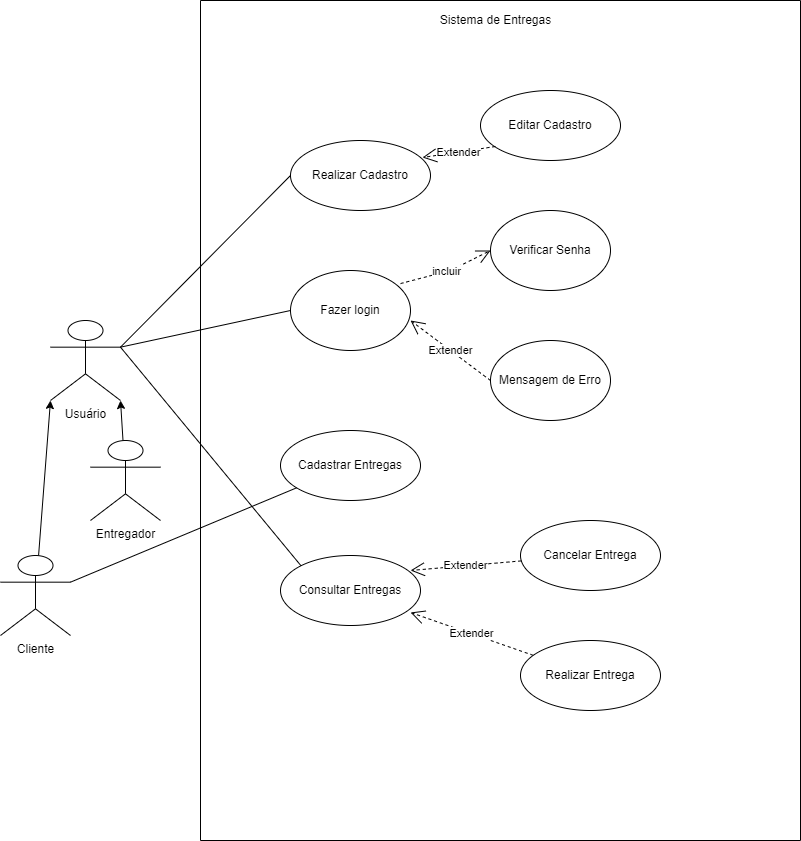

The diagram above was exported from draw.io. Its source (the exported page's mxGraphModel, read from the mxfile embedded in the PNG):
<mxGraphModel dx="1422" dy="740" grid="1" gridSize="10" guides="1" tooltips="1" connect="1" arrows="1" fold="1" page="1" pageScale="1" pageWidth="827" pageHeight="1169" math="0" shadow="0">
  <root>
    <mxCell id="0" />
    <mxCell id="1" parent="0" />
    <mxCell id="IN1ZkqJxitqXqWd_vcMu-3" value="" style="swimlane;startSize=0;" vertex="1" parent="1">
      <mxGeometry x="220" y="30" width="600" height="840" as="geometry" />
    </mxCell>
    <mxCell id="IN1ZkqJxitqXqWd_vcMu-9" value="Fazer login" style="ellipse;whiteSpace=wrap;html=1;" vertex="1" parent="IN1ZkqJxitqXqWd_vcMu-3">
      <mxGeometry x="90" y="270" width="120" height="80" as="geometry" />
    </mxCell>
    <mxCell id="IN1ZkqJxitqXqWd_vcMu-14" value="Verificar Senha" style="ellipse;whiteSpace=wrap;html=1;" vertex="1" parent="IN1ZkqJxitqXqWd_vcMu-3">
      <mxGeometry x="290" y="210" width="120" height="80" as="geometry" />
    </mxCell>
    <mxCell id="IN1ZkqJxitqXqWd_vcMu-13" value="Mensagem de Erro" style="ellipse;whiteSpace=wrap;html=1;" vertex="1" parent="IN1ZkqJxitqXqWd_vcMu-3">
      <mxGeometry x="290" y="340" width="120" height="80" as="geometry" />
    </mxCell>
    <mxCell id="IN1ZkqJxitqXqWd_vcMu-15" value="incluir" style="endArrow=open;endSize=12;dashed=1;html=1;rounded=0;exitX=0.917;exitY=0.163;exitDx=0;exitDy=0;exitPerimeter=0;entryX=0;entryY=0.5;entryDx=0;entryDy=0;" edge="1" parent="IN1ZkqJxitqXqWd_vcMu-3" source="IN1ZkqJxitqXqWd_vcMu-9" target="IN1ZkqJxitqXqWd_vcMu-14">
      <mxGeometry width="160" relative="1" as="geometry">
        <mxPoint x="230" y="530" as="sourcePoint" />
        <mxPoint x="390" y="530" as="targetPoint" />
        <Array as="points">
          <mxPoint x="250" y="270" />
        </Array>
      </mxGeometry>
    </mxCell>
    <mxCell id="IN1ZkqJxitqXqWd_vcMu-16" value="Extender" style="endArrow=open;endSize=12;dashed=1;html=1;rounded=0;exitX=0;exitY=0.5;exitDx=0;exitDy=0;" edge="1" parent="IN1ZkqJxitqXqWd_vcMu-3" source="IN1ZkqJxitqXqWd_vcMu-13">
      <mxGeometry width="160" relative="1" as="geometry">
        <mxPoint x="230" y="530" as="sourcePoint" />
        <mxPoint x="210" y="320" as="targetPoint" />
        <Array as="points" />
      </mxGeometry>
    </mxCell>
    <mxCell id="IN1ZkqJxitqXqWd_vcMu-17" value="Realizar Cadastro" style="ellipse;whiteSpace=wrap;html=1;" vertex="1" parent="IN1ZkqJxitqXqWd_vcMu-3">
      <mxGeometry x="90" y="140" width="140" height="70" as="geometry" />
    </mxCell>
    <mxCell id="IN1ZkqJxitqXqWd_vcMu-23" value="Cadastrar Entregas" style="ellipse;whiteSpace=wrap;html=1;" vertex="1" parent="IN1ZkqJxitqXqWd_vcMu-3">
      <mxGeometry x="80" y="430" width="140" height="70" as="geometry" />
    </mxCell>
    <mxCell id="IN1ZkqJxitqXqWd_vcMu-24" value="Consultar Entregas" style="ellipse;whiteSpace=wrap;html=1;" vertex="1" parent="IN1ZkqJxitqXqWd_vcMu-3">
      <mxGeometry x="80" y="555" width="140" height="70" as="geometry" />
    </mxCell>
    <mxCell id="IN1ZkqJxitqXqWd_vcMu-4" value="Sistema de Entregas" style="text;html=1;align=center;verticalAlign=middle;resizable=0;points=[];autosize=1;strokeColor=none;fillColor=none;" vertex="1" parent="IN1ZkqJxitqXqWd_vcMu-3">
      <mxGeometry x="230" y="10" width="130" height="20" as="geometry" />
    </mxCell>
    <mxCell id="IN1ZkqJxitqXqWd_vcMu-42" value="Realizar Entrega" style="ellipse;whiteSpace=wrap;html=1;" vertex="1" parent="IN1ZkqJxitqXqWd_vcMu-3">
      <mxGeometry x="320" y="640" width="140" height="70" as="geometry" />
    </mxCell>
    <mxCell id="IN1ZkqJxitqXqWd_vcMu-43" value="Cancelar Entrega" style="ellipse;whiteSpace=wrap;html=1;" vertex="1" parent="IN1ZkqJxitqXqWd_vcMu-3">
      <mxGeometry x="320" y="520" width="140" height="70" as="geometry" />
    </mxCell>
    <mxCell id="IN1ZkqJxitqXqWd_vcMu-44" style="edgeStyle=none;rounded=0;orthogonalLoop=1;jettySize=auto;html=1;exitX=1;exitY=0;exitDx=0;exitDy=0;" edge="1" parent="IN1ZkqJxitqXqWd_vcMu-3" source="IN1ZkqJxitqXqWd_vcMu-43" target="IN1ZkqJxitqXqWd_vcMu-43">
      <mxGeometry relative="1" as="geometry" />
    </mxCell>
    <mxCell id="IN1ZkqJxitqXqWd_vcMu-49" value="Extender" style="endArrow=open;endSize=12;dashed=1;html=1;rounded=0;entryX=0.929;entryY=0.214;entryDx=0;entryDy=0;entryPerimeter=0;" edge="1" parent="IN1ZkqJxitqXqWd_vcMu-3" source="IN1ZkqJxitqXqWd_vcMu-43" target="IN1ZkqJxitqXqWd_vcMu-24">
      <mxGeometry width="160" relative="1" as="geometry">
        <mxPoint x="310" y="400" as="sourcePoint" />
        <mxPoint x="230" y="344" as="targetPoint" />
        <Array as="points" />
      </mxGeometry>
    </mxCell>
    <mxCell id="IN1ZkqJxitqXqWd_vcMu-48" value="Extender" style="endArrow=open;endSize=12;dashed=1;html=1;rounded=0;entryX=0.929;entryY=0.814;entryDx=0;entryDy=0;entryPerimeter=0;" edge="1" parent="IN1ZkqJxitqXqWd_vcMu-3" source="IN1ZkqJxitqXqWd_vcMu-42" target="IN1ZkqJxitqXqWd_vcMu-24">
      <mxGeometry width="160" relative="1" as="geometry">
        <mxPoint x="300" y="390" as="sourcePoint" />
        <mxPoint x="220" y="334" as="targetPoint" />
        <Array as="points" />
      </mxGeometry>
    </mxCell>
    <mxCell id="IN1ZkqJxitqXqWd_vcMu-50" value="Editar Cadastro" style="ellipse;whiteSpace=wrap;html=1;" vertex="1" parent="IN1ZkqJxitqXqWd_vcMu-3">
      <mxGeometry x="280" y="90" width="140" height="70" as="geometry" />
    </mxCell>
    <mxCell id="IN1ZkqJxitqXqWd_vcMu-52" value="Extender" style="endArrow=open;endSize=12;dashed=1;html=1;rounded=0;exitX=0.107;exitY=0.8;exitDx=0;exitDy=0;entryX=0.943;entryY=0.243;entryDx=0;entryDy=0;entryPerimeter=0;exitPerimeter=0;" edge="1" parent="IN1ZkqJxitqXqWd_vcMu-3" source="IN1ZkqJxitqXqWd_vcMu-50" target="IN1ZkqJxitqXqWd_vcMu-17">
      <mxGeometry width="160" relative="1" as="geometry">
        <mxPoint x="300" y="390" as="sourcePoint" />
        <mxPoint x="220" y="334" as="targetPoint" />
        <Array as="points" />
      </mxGeometry>
    </mxCell>
    <mxCell id="IN1ZkqJxitqXqWd_vcMu-5" value="Usuário" style="shape=umlActor;verticalLabelPosition=bottom;verticalAlign=top;html=1;outlineConnect=0;" vertex="1" parent="1">
      <mxGeometry x="70" y="350" width="70" height="80" as="geometry" />
    </mxCell>
    <mxCell id="IN1ZkqJxitqXqWd_vcMu-41" style="edgeStyle=none;rounded=0;orthogonalLoop=1;jettySize=auto;html=1;" edge="1" parent="1" source="IN1ZkqJxitqXqWd_vcMu-6" target="IN1ZkqJxitqXqWd_vcMu-5">
      <mxGeometry relative="1" as="geometry">
        <Array as="points">
          <mxPoint x="140" y="430" />
        </Array>
      </mxGeometry>
    </mxCell>
    <mxCell id="IN1ZkqJxitqXqWd_vcMu-6" value="Entregador" style="shape=umlActor;verticalLabelPosition=bottom;verticalAlign=top;html=1;outlineConnect=0;" vertex="1" parent="1">
      <mxGeometry x="110" y="470" width="70" height="80" as="geometry" />
    </mxCell>
    <mxCell id="IN1ZkqJxitqXqWd_vcMu-38" value="" style="rounded=0;orthogonalLoop=1;jettySize=auto;html=1;entryX=0;entryY=1;entryDx=0;entryDy=0;entryPerimeter=0;" edge="1" parent="1" source="IN1ZkqJxitqXqWd_vcMu-29" target="IN1ZkqJxitqXqWd_vcMu-5">
      <mxGeometry relative="1" as="geometry">
        <mxPoint x="55" y="480" as="targetPoint" />
      </mxGeometry>
    </mxCell>
    <mxCell id="IN1ZkqJxitqXqWd_vcMu-29" value="Cliente" style="shape=umlActor;verticalLabelPosition=bottom;verticalAlign=top;html=1;outlineConnect=0;" vertex="1" parent="1">
      <mxGeometry x="20" y="585" width="70" height="80" as="geometry" />
    </mxCell>
    <mxCell id="IN1ZkqJxitqXqWd_vcMu-32" value="" style="endArrow=none;html=1;rounded=0;exitX=1;exitY=0.3333333333333333;exitDx=0;exitDy=0;exitPerimeter=0;entryX=0;entryY=0.5;entryDx=0;entryDy=0;" edge="1" parent="1" source="IN1ZkqJxitqXqWd_vcMu-5" target="IN1ZkqJxitqXqWd_vcMu-17">
      <mxGeometry width="50" height="50" relative="1" as="geometry">
        <mxPoint x="390" y="450" as="sourcePoint" />
        <mxPoint x="440" y="400" as="targetPoint" />
      </mxGeometry>
    </mxCell>
    <mxCell id="IN1ZkqJxitqXqWd_vcMu-33" value="" style="endArrow=none;html=1;rounded=0;exitX=1;exitY=0.3333333333333333;exitDx=0;exitDy=0;exitPerimeter=0;entryX=0;entryY=0.5;entryDx=0;entryDy=0;" edge="1" parent="1" source="IN1ZkqJxitqXqWd_vcMu-5" target="IN1ZkqJxitqXqWd_vcMu-9">
      <mxGeometry width="50" height="50" relative="1" as="geometry">
        <mxPoint x="150" y="286.66666666666674" as="sourcePoint" />
        <mxPoint x="320" y="215" as="targetPoint" />
      </mxGeometry>
    </mxCell>
    <mxCell id="IN1ZkqJxitqXqWd_vcMu-34" value="" style="endArrow=none;html=1;rounded=0;exitX=1;exitY=0.3333333333333333;exitDx=0;exitDy=0;exitPerimeter=0;" edge="1" parent="1" source="IN1ZkqJxitqXqWd_vcMu-29" target="IN1ZkqJxitqXqWd_vcMu-23">
      <mxGeometry width="50" height="50" relative="1" as="geometry">
        <mxPoint x="140" y="280" as="sourcePoint" />
        <mxPoint x="330" y="225" as="targetPoint" />
      </mxGeometry>
    </mxCell>
    <mxCell id="IN1ZkqJxitqXqWd_vcMu-35" value="" style="endArrow=none;html=1;rounded=0;entryX=0;entryY=0;entryDx=0;entryDy=0;exitX=1;exitY=0.3333333333333333;exitDx=0;exitDy=0;exitPerimeter=0;" edge="1" parent="1" source="IN1ZkqJxitqXqWd_vcMu-5" target="IN1ZkqJxitqXqWd_vcMu-24">
      <mxGeometry width="50" height="50" relative="1" as="geometry">
        <mxPoint x="140" y="380" as="sourcePoint" />
        <mxPoint x="340" y="235" as="targetPoint" />
      </mxGeometry>
    </mxCell>
  </root>
</mxGraphModel>